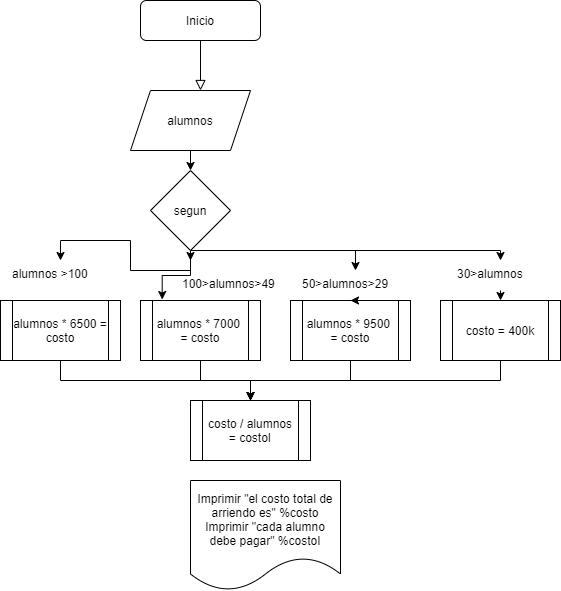

The diagram above was exported from draw.io. Its source (the exported page's mxGraphModel, read from the mxfile embedded in the PNG):
<mxGraphModel dx="912" dy="503" grid="1" gridSize="10" guides="1" tooltips="1" connect="1" arrows="1" fold="1" page="1" pageScale="1" pageWidth="827" pageHeight="1169" math="0" shadow="0">
  <root>
    <mxCell id="WIyWlLk6GJQsqaUBKTNV-0" />
    <mxCell id="WIyWlLk6GJQsqaUBKTNV-1" parent="WIyWlLk6GJQsqaUBKTNV-0" />
    <mxCell id="WIyWlLk6GJQsqaUBKTNV-2" value="" style="rounded=0;html=1;jettySize=auto;orthogonalLoop=1;fontSize=11;endArrow=block;endFill=0;endSize=8;strokeWidth=1;shadow=0;labelBackgroundColor=none;edgeStyle=orthogonalEdgeStyle;" parent="WIyWlLk6GJQsqaUBKTNV-1" source="WIyWlLk6GJQsqaUBKTNV-3" edge="1">
      <mxGeometry relative="1" as="geometry">
        <mxPoint x="220" y="170" as="targetPoint" />
      </mxGeometry>
    </mxCell>
    <mxCell id="WIyWlLk6GJQsqaUBKTNV-3" value="Inicio" style="rounded=1;whiteSpace=wrap;html=1;fontSize=12;glass=0;strokeWidth=1;shadow=0;" parent="WIyWlLk6GJQsqaUBKTNV-1" vertex="1">
      <mxGeometry x="160" y="80" width="120" height="40" as="geometry" />
    </mxCell>
    <mxCell id="z3TuP5WyzPAh36Krd1Gp-25" style="edgeStyle=orthogonalEdgeStyle;rounded=0;orthogonalLoop=1;jettySize=auto;html=1;exitX=0.5;exitY=1;exitDx=0;exitDy=0;entryX=0.5;entryY=0;entryDx=0;entryDy=0;" edge="1" parent="WIyWlLk6GJQsqaUBKTNV-1" source="z3TuP5WyzPAh36Krd1Gp-0" target="z3TuP5WyzPAh36Krd1Gp-2">
      <mxGeometry relative="1" as="geometry" />
    </mxCell>
    <mxCell id="z3TuP5WyzPAh36Krd1Gp-0" value="alumnos" style="shape=parallelogram;perimeter=parallelogramPerimeter;whiteSpace=wrap;html=1;fixedSize=1;" vertex="1" parent="WIyWlLk6GJQsqaUBKTNV-1">
      <mxGeometry x="150" y="170" width="120" height="60" as="geometry" />
    </mxCell>
    <mxCell id="z3TuP5WyzPAh36Krd1Gp-13" style="edgeStyle=orthogonalEdgeStyle;rounded=0;orthogonalLoop=1;jettySize=auto;html=1;exitX=0.5;exitY=1;exitDx=0;exitDy=0;entryX=0.5;entryY=0;entryDx=0;entryDy=0;" edge="1" parent="WIyWlLk6GJQsqaUBKTNV-1" source="z3TuP5WyzPAh36Krd1Gp-2" target="z3TuP5WyzPAh36Krd1Gp-9">
      <mxGeometry relative="1" as="geometry" />
    </mxCell>
    <mxCell id="z3TuP5WyzPAh36Krd1Gp-14" style="edgeStyle=orthogonalEdgeStyle;rounded=0;orthogonalLoop=1;jettySize=auto;html=1;exitX=0.5;exitY=1;exitDx=0;exitDy=0;entryX=0.181;entryY=-0.016;entryDx=0;entryDy=0;entryPerimeter=0;" edge="1" parent="WIyWlLk6GJQsqaUBKTNV-1" source="z3TuP5WyzPAh36Krd1Gp-2" target="z3TuP5WyzPAh36Krd1Gp-5">
      <mxGeometry relative="1" as="geometry" />
    </mxCell>
    <mxCell id="z3TuP5WyzPAh36Krd1Gp-15" style="edgeStyle=orthogonalEdgeStyle;rounded=0;orthogonalLoop=1;jettySize=auto;html=1;exitX=0.5;exitY=1;exitDx=0;exitDy=0;" edge="1" parent="WIyWlLk6GJQsqaUBKTNV-1" source="z3TuP5WyzPAh36Krd1Gp-2">
      <mxGeometry relative="1" as="geometry">
        <mxPoint x="210" y="340" as="targetPoint" />
      </mxGeometry>
    </mxCell>
    <mxCell id="z3TuP5WyzPAh36Krd1Gp-17" style="edgeStyle=orthogonalEdgeStyle;rounded=0;orthogonalLoop=1;jettySize=auto;html=1;exitX=0.5;exitY=1;exitDx=0;exitDy=0;entryX=0.5;entryY=0;entryDx=0;entryDy=0;" edge="1" parent="WIyWlLk6GJQsqaUBKTNV-1" source="z3TuP5WyzPAh36Krd1Gp-2" target="z3TuP5WyzPAh36Krd1Gp-12">
      <mxGeometry relative="1" as="geometry">
        <Array as="points">
          <mxPoint x="520" y="330" />
        </Array>
      </mxGeometry>
    </mxCell>
    <mxCell id="z3TuP5WyzPAh36Krd1Gp-19" style="edgeStyle=orthogonalEdgeStyle;rounded=0;orthogonalLoop=1;jettySize=auto;html=1;exitX=0.5;exitY=1;exitDx=0;exitDy=0;" edge="1" parent="WIyWlLk6GJQsqaUBKTNV-1" source="z3TuP5WyzPAh36Krd1Gp-2" target="z3TuP5WyzPAh36Krd1Gp-11">
      <mxGeometry relative="1" as="geometry">
        <Array as="points">
          <mxPoint x="375" y="330" />
        </Array>
      </mxGeometry>
    </mxCell>
    <mxCell id="z3TuP5WyzPAh36Krd1Gp-2" value="segun" style="rhombus;whiteSpace=wrap;html=1;" vertex="1" parent="WIyWlLk6GJQsqaUBKTNV-1">
      <mxGeometry x="170" y="250" width="80" height="80" as="geometry" />
    </mxCell>
    <mxCell id="z3TuP5WyzPAh36Krd1Gp-23" style="edgeStyle=orthogonalEdgeStyle;rounded=0;orthogonalLoop=1;jettySize=auto;html=1;exitX=0.5;exitY=1;exitDx=0;exitDy=0;" edge="1" parent="WIyWlLk6GJQsqaUBKTNV-1" source="z3TuP5WyzPAh36Krd1Gp-3">
      <mxGeometry relative="1" as="geometry">
        <mxPoint x="270" y="480" as="targetPoint" />
      </mxGeometry>
    </mxCell>
    <mxCell id="z3TuP5WyzPAh36Krd1Gp-3" value="costo = 400k" style="shape=process;whiteSpace=wrap;html=1;backgroundOutline=1;" vertex="1" parent="WIyWlLk6GJQsqaUBKTNV-1">
      <mxGeometry x="460" y="380" width="120" height="60" as="geometry" />
    </mxCell>
    <mxCell id="z3TuP5WyzPAh36Krd1Gp-22" style="edgeStyle=orthogonalEdgeStyle;rounded=0;orthogonalLoop=1;jettySize=auto;html=1;exitX=0.5;exitY=1;exitDx=0;exitDy=0;entryX=0.5;entryY=0;entryDx=0;entryDy=0;" edge="1" parent="WIyWlLk6GJQsqaUBKTNV-1" source="z3TuP5WyzPAh36Krd1Gp-4" target="z3TuP5WyzPAh36Krd1Gp-7">
      <mxGeometry relative="1" as="geometry" />
    </mxCell>
    <mxCell id="z3TuP5WyzPAh36Krd1Gp-4" value="alumnos * 9500&amp;nbsp; = costo" style="shape=process;whiteSpace=wrap;html=1;backgroundOutline=1;" vertex="1" parent="WIyWlLk6GJQsqaUBKTNV-1">
      <mxGeometry x="310" y="380" width="120" height="60" as="geometry" />
    </mxCell>
    <mxCell id="z3TuP5WyzPAh36Krd1Gp-21" style="edgeStyle=orthogonalEdgeStyle;rounded=0;orthogonalLoop=1;jettySize=auto;html=1;exitX=0.5;exitY=1;exitDx=0;exitDy=0;" edge="1" parent="WIyWlLk6GJQsqaUBKTNV-1" source="z3TuP5WyzPAh36Krd1Gp-5">
      <mxGeometry relative="1" as="geometry">
        <mxPoint x="270" y="480" as="targetPoint" />
      </mxGeometry>
    </mxCell>
    <mxCell id="z3TuP5WyzPAh36Krd1Gp-5" value="alumnos * 7000  = costo" style="shape=process;whiteSpace=wrap;html=1;backgroundOutline=1;" vertex="1" parent="WIyWlLk6GJQsqaUBKTNV-1">
      <mxGeometry x="160" y="380" width="120" height="60" as="geometry" />
    </mxCell>
    <mxCell id="z3TuP5WyzPAh36Krd1Gp-20" style="edgeStyle=orthogonalEdgeStyle;rounded=0;orthogonalLoop=1;jettySize=auto;html=1;exitX=0.5;exitY=1;exitDx=0;exitDy=0;" edge="1" parent="WIyWlLk6GJQsqaUBKTNV-1" source="z3TuP5WyzPAh36Krd1Gp-6" target="z3TuP5WyzPAh36Krd1Gp-7">
      <mxGeometry relative="1" as="geometry" />
    </mxCell>
    <mxCell id="z3TuP5WyzPAh36Krd1Gp-6" value="alumnos * 6500 = costo" style="shape=process;whiteSpace=wrap;html=1;backgroundOutline=1;" vertex="1" parent="WIyWlLk6GJQsqaUBKTNV-1">
      <mxGeometry x="20" y="380" width="120" height="60" as="geometry" />
    </mxCell>
    <mxCell id="z3TuP5WyzPAh36Krd1Gp-7" value="costo / alumnos = costoI" style="shape=process;whiteSpace=wrap;html=1;backgroundOutline=1;" vertex="1" parent="WIyWlLk6GJQsqaUBKTNV-1">
      <mxGeometry x="210" y="480" width="120" height="60" as="geometry" />
    </mxCell>
    <mxCell id="z3TuP5WyzPAh36Krd1Gp-8" value="&lt;div&gt;Imprimir &quot;el costo total de arriendo es&quot; %costo&lt;/div&gt;&lt;div&gt;Imprimir &quot;cada alumno debe pagar&quot; %costoI&lt;/div&gt;" style="shape=document;whiteSpace=wrap;html=1;boundedLbl=1;" vertex="1" parent="WIyWlLk6GJQsqaUBKTNV-1">
      <mxGeometry x="210" y="560" width="150" height="110" as="geometry" />
    </mxCell>
    <mxCell id="z3TuP5WyzPAh36Krd1Gp-9" value="alumnos &gt;100" style="text;whiteSpace=wrap;html=1;" vertex="1" parent="WIyWlLk6GJQsqaUBKTNV-1">
      <mxGeometry x="30" y="340" width="100" height="30" as="geometry" />
    </mxCell>
    <mxCell id="z3TuP5WyzPAh36Krd1Gp-10" value="100&gt;alumnos&gt;49" style="text;whiteSpace=wrap;html=1;" vertex="1" parent="WIyWlLk6GJQsqaUBKTNV-1">
      <mxGeometry x="200" y="350" width="90" height="30" as="geometry" />
    </mxCell>
    <mxCell id="z3TuP5WyzPAh36Krd1Gp-16" style="edgeStyle=orthogonalEdgeStyle;rounded=0;orthogonalLoop=1;jettySize=auto;html=1;exitX=0.5;exitY=1;exitDx=0;exitDy=0;entryX=0.5;entryY=0;entryDx=0;entryDy=0;" edge="1" parent="WIyWlLk6GJQsqaUBKTNV-1" source="z3TuP5WyzPAh36Krd1Gp-11" target="z3TuP5WyzPAh36Krd1Gp-4">
      <mxGeometry relative="1" as="geometry" />
    </mxCell>
    <mxCell id="z3TuP5WyzPAh36Krd1Gp-11" value="50&gt;alumnos&gt;29" style="text;whiteSpace=wrap;html=1;" vertex="1" parent="WIyWlLk6GJQsqaUBKTNV-1">
      <mxGeometry x="320" y="350" width="110" height="30" as="geometry" />
    </mxCell>
    <mxCell id="z3TuP5WyzPAh36Krd1Gp-24" style="edgeStyle=orthogonalEdgeStyle;rounded=0;orthogonalLoop=1;jettySize=auto;html=1;exitX=0.5;exitY=1;exitDx=0;exitDy=0;entryX=0.5;entryY=0;entryDx=0;entryDy=0;" edge="1" parent="WIyWlLk6GJQsqaUBKTNV-1" source="z3TuP5WyzPAh36Krd1Gp-12" target="z3TuP5WyzPAh36Krd1Gp-3">
      <mxGeometry relative="1" as="geometry" />
    </mxCell>
    <mxCell id="z3TuP5WyzPAh36Krd1Gp-12" value="30&gt;alumnos" style="text;whiteSpace=wrap;html=1;" vertex="1" parent="WIyWlLk6GJQsqaUBKTNV-1">
      <mxGeometry x="475" y="340" width="90" height="30" as="geometry" />
    </mxCell>
  </root>
</mxGraphModel>